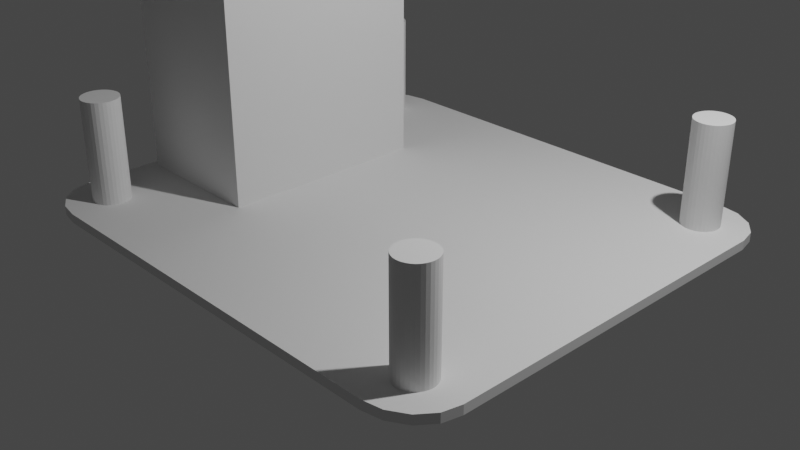 # Source: Motor_Stepper.blend  (saved by Blender 3.3.6; exported with 4.5.12 LTS)
import bpy
from mathutils import Matrix  # noqa: F401  (used for matrix-valued properties, if any)

bpy.ops.wm.read_factory_settings(use_empty=True)
scene = bpy.context.scene
scene.name = 'Scene'

# ---- collections
col_collection = bpy.data.collections.new('Collection'); scene.collection.children.link(col_collection)

# ---- world
world_world = bpy.data.worlds.new('World'); scene.world = world_world
world_world.use_nodes = True; world_world.node_tree.nodes.clear()
_N = world_world.node_tree.nodes; _L = world_world.node_tree.links
n0 = _N.new('ShaderNodeOutputWorld'); n0.name = 'World Output'; n0.location = (300, 300)
n1 = _N.new('ShaderNodeBackground'); n1.name = 'Background'; n1.location = (10, 300)
n1.inputs[0].default_value = (0.05088, 0.05088, 0.05088, 1.0)
_L.new(n1.outputs[0], n0.inputs[0])
n0.is_active_output = True
world_world.color = (0.05088, 0.05088, 0.05088)
world_world.use_sun_shadow = False
world_world.sun_shadow_jitter_overblur = 0.0

# ---- cameras
cam_camera = bpy.data.cameras.new('Camera')
cam_camera.clip_end = 100.0
cam_camera.ortho_scale = 7.314

# ---- lights
light_light = bpy.data.lights.new('Light', 'POINT')
light_light.transmission_factor = 0.0
light_light.energy = 1000.0
light_light.shadow_soft_size = 0.1
light_light.shadow_maximum_resolution = 0.006
light_light.use_absolute_resolution = True

# ---- meshes
me_plane = bpy.data.meshes.new('Plane')
me_plane.from_pydata([(-0.7879, -1.0, 0.0), (-1.0, -0.7879, 0.0), (-0.869, -0.9839, 0.0), (-0.9379, -0.9379, 0.0), (-0.9839, -0.869, 0.0), (1.0, -0.7879, 0.0), (0.7879, -1.0, 0.0), (0.9839, -0.869, 0.0), (0.9379, -0.9379, 0.0), (0.869, -0.9839, 0.0), (-0.7879, 1.0, 0.0), (-1.0, 0.7879, 0.0), (-0.869, 0.9839, 0.0), (-0.9379, 0.9379, 0.0), (-0.9839, 0.869, 0.0), (0.7879, 1.0, 0.0), (1.0, 0.7879, 0.0), (0.869, 0.9839, 0.0), (0.9379, 0.9379, 0.0), (0.9839, 0.869, 0.0), (-1.0, 0.7879, 0.1), (-1.0, -0.7879, 0.1), (-0.9839, -0.869, 0.1), (-0.9379, -0.9379, 0.1), (-0.869, -0.9839, 0.1), (-0.7879, -1.0, 0.1), (0.7879, -1.0, 0.1), (0.869, -0.9839, 0.1), (0.9379, -0.9379, 0.1), (0.9839, -0.869, 0.1), (1.0, -0.7879, 0.1), (1.0, 0.7879, 0.1), (0.9839, 0.869, 0.1), (0.9379, 0.9379, 0.1), (0.869, 0.9839, 0.1), (0.7879, 1.0, 0.1), (-0.7879, 1.0, 0.1), (-0.869, 0.9839, 0.1), (-0.9379, 0.9379, 0.1), (-0.9839, 0.869, 0.1)], [], [(1, 11, 14, 13, 12, 10, 15, 17, 18, 19, 16, 5, 7, 8, 9, 6, 0, 2, 3, 4), (21, 22, 23, 24, 25, 26, 27, 28, 29, 30, 31, 32, 33, 34, 35, 36, 37, 38, 39, 20), (7, 5, 30, 29), (4, 3, 23, 22), (12, 13, 38, 37), (5, 16, 31, 30), (3, 2, 24, 23), (13, 14, 39, 38), (16, 19, 32, 31), (2, 0, 25, 24), (14, 11, 20, 39), (19, 18, 33, 32), (0, 6, 26, 25), (18, 17, 34, 33), (6, 9, 27, 26), (17, 15, 35, 34), (9, 8, 28, 27), (11, 1, 21, 20), (15, 10, 36, 35), (8, 7, 29, 28), (1, 4, 22, 21), (10, 12, 37, 36)])
_uv = me_plane.uv_layers.new(name='UVMap')
_uv.uv.foreach_set('vector', [0.0, 0.1061, 0.0, 0.8939, 0.008074, 0.9345, 0.03107, 0.9689, 0.06548, 0.9919, 0.1061, 1.0, 0.8939, 1.0, 0.9345, 0.9919, 0.9689, 0.9689, 0.9919, 0.9345, 1.0, 0.8939, 1.0, 0.1061, 0.9919, 0.06548, 0.9689, 0.03107, 0.9345, 0.008074, 0.8939, 0.0, 0.1061, 0.0, 0.06548, 0.008074, 0.03107, 0.03107, 0.008074, 0.06548, 0.0, 0.1061, 0.008074, 0.06548, 0.03107, 0.03107, 0.06548, 0.008074, 0.1061, 0.0, 0.8939, 0.0, 0.9345, 0.008074, 0.9689, 0.03107, 0.9919, 0.06548, 1.0, 0.1061, 1.0, 0.8939, 0.9919, 0.9345, 0.9689, 0.9689, 0.9345, 0.9919, 0.8939, 1.0, 0.1061, 1.0, 0.06548, 0.9919, 0.03107, 0.9689, 0.008074, 0.9345, 0.0, 0.8939, 0.9919, 0.06548, 1.0, 0.1061, 1.0, 0.1061, 0.9919, 0.06548, 0.008074, 0.06548, 0.03107, 0.03107, 0.03107, 0.03107, 0.008074, 0.06548, 0.06548, 0.9919, 0.03107, 0.9689, 0.03107, 0.9689, 0.06548, 0.9919, 1.0, 0.1061, 1.0, 0.8939, 1.0, 0.8939, 1.0, 0.1061, 0.03107, 0.03107, 0.06548, 0.008074, 0.06548, 0.008074, 0.03107, 0.03107, 0.03107, 0.9689, 0.008074, 0.9345, 0.008074, 0.9345, 0.03107, 0.9689, 1.0, 0.8939, 0.9919, 0.9345, 0.9919, 0.9345, 1.0, 0.8939, 0.06548, 0.008074, 0.1061, 0.0, 0.1061, 0.0, 0.06548, 0.008074, 0.008074, 0.9345, 0.0, 0.8939, 0.0, 0.8939, 0.008074, 0.9345, 0.9919, 0.9345, 0.9689, 0.9689, 0.9689, 0.9689, 0.9919, 0.9345, 0.1061, 0.0, 0.8939, 0.0, 0.8939, 0.0, 0.1061, 0.0, 0.9689, 0.9689, 0.9345, 0.9919, 0.9345, 0.9919, 0.9689, 0.9689, 0.8939, 0.0, 0.9345, 0.008074, 0.9345, 0.008074, 0.8939, 0.0, 0.9345, 0.9919, 0.8939, 1.0, 0.8939, 1.0, 0.9345, 0.9919, 0.9345, 0.008074, 0.9689, 0.03107, 0.9689, 0.03107, 0.9345, 0.008074, 0.0, 0.8939, 0.0, 0.1061, 0.0, 0.1061, 0.0, 0.8939, 0.8939, 1.0, 0.1061, 1.0, 0.1061, 1.0, 0.8939, 1.0, 0.9689, 0.03107, 0.9919, 0.06548, 0.9919, 0.06548, 0.9689, 0.03107, 0.0, 0.1061, 0.008074, 0.06548, 0.008074, 0.06548, 0.0, 0.1061, 0.1061, 1.0, 0.06548, 0.9919, 0.06548, 0.9919, 0.1061, 1.0])
me_plane.use_mirror_y = True
me_plane.update()
me_cylinder = bpy.data.meshes.new('Cylinder')
me_cylinder.from_pydata([(0.0, 1.0, -1.0), (0.0, 1.0, 6.0), (0.1951, 0.9808, -1.0), (0.1951, 0.9808, 6.0), (0.3827, 0.9239, -1.0), (0.3827, 0.9239, 6.0), (0.5556, 0.8315, -1.0), (0.5556, 0.8315, 6.0), (0.7071, 0.7071, -1.0), (0.7071, 0.7071, 6.0), (0.8315, 0.5556, -1.0), (0.8315, 0.5556, 6.0), (0.9239, 0.3827, -1.0), (0.9239, 0.3827, 6.0), (0.9808, 0.1951, -1.0), (0.9808, 0.1951, 6.0), (1.0, 0.0, -1.0), (1.0, 0.0, 6.0), (0.9808, -0.1951, -1.0), (0.9808, -0.1951, 6.0), (0.9239, -0.3827, -1.0), (0.9239, -0.3827, 6.0), (0.8315, -0.5556, -1.0), (0.8315, -0.5556, 6.0), (0.7071, -0.7071, -1.0), (0.7071, -0.7071, 6.0), (0.5556, -0.8315, -1.0), (0.5556, -0.8315, 6.0), (0.3827, -0.9239, -1.0), (0.3827, -0.9239, 6.0), (0.1951, -0.9808, -1.0), (0.1951, -0.9808, 6.0), (0.0, -1.0, -1.0), (0.0, -1.0, 6.0), (-0.1951, -0.9808, -1.0), (-0.1951, -0.9808, 6.0), (-0.3827, -0.9239, -1.0), (-0.3827, -0.9239, 6.0), (-0.5556, -0.8315, -1.0), (-0.5556, -0.8315, 6.0), (-0.7071, -0.7071, -1.0), (-0.7071, -0.7071, 6.0), (-0.8315, -0.5556, -1.0), (-0.8315, -0.5556, 6.0), (-0.9239, -0.3827, -1.0), (-0.9239, -0.3827, 6.0), (-0.9808, -0.1951, -1.0), (-0.9808, -0.1951, 6.0), (-1.0, 0.0, -1.0), (-1.0, 0.0, 6.0), (-0.9808, 0.1951, -1.0), (-0.9808, 0.1951, 6.0), (-0.9239, 0.3827, -1.0), (-0.9239, 0.3827, 6.0), (-0.8315, 0.5556, -1.0), (-0.8315, 0.5556, 6.0), (-0.7071, 0.7071, -1.0), (-0.7071, 0.7071, 6.0), (-0.5556, 0.8315, -1.0), (-0.5556, 0.8315, 6.0), (-0.3827, 0.9239, -1.0), (-0.3827, 0.9239, 6.0), (-0.1951, 0.9808, -1.0), (-0.1951, 0.9808, 6.0), (22.5, 1.0, -1.0), (22.5, 1.0, 6.0), (22.7, 0.9808, -1.0), (22.7, 0.9808, 6.0), (22.88, 0.9239, -1.0), (22.88, 0.9239, 6.0), (23.06, 0.8315, -1.0), (23.06, 0.8315, 6.0), (23.21, 0.7071, -1.0), (23.21, 0.7071, 6.0), (23.33, 0.5556, -1.0), (23.33, 0.5556, 6.0), (23.42, 0.3827, -1.0), (23.42, 0.3827, 6.0), (23.48, 0.1951, -1.0), (23.48, 0.1951, 6.0), (23.5, 0.0, -1.0), (23.5, 0.0, 6.0), (23.48, -0.1951, -1.0), (23.48, -0.1951, 6.0), (23.42, -0.3827, -1.0), (23.42, -0.3827, 6.0), (23.33, -0.5556, -1.0), (23.33, -0.5556, 6.0), (23.21, -0.7071, -1.0), (23.21, -0.7071, 6.0), (23.06, -0.8315, -1.0), (23.06, -0.8315, 6.0), (22.88, -0.9239, -1.0), (22.88, -0.9239, 6.0), (22.7, -0.9808, -1.0), (22.7, -0.9808, 6.0), (22.5, -1.0, -1.0), (22.5, -1.0, 6.0), (22.3, -0.9808, -1.0), (22.3, -0.9808, 6.0), (22.12, -0.9239, -1.0), (22.12, -0.9239, 6.0), (21.94, -0.8315, -1.0), (21.94, -0.8315, 6.0), (21.79, -0.7071, -1.0), (21.79, -0.7071, 6.0), (21.67, -0.5556, -1.0), (21.67, -0.5556, 6.0), (21.58, -0.3827, -1.0), (21.58, -0.3827, 6.0), (21.52, -0.1951, -1.0), (21.52, -0.1951, 6.0), (21.5, 0.0, -1.0), (21.5, 0.0, 6.0), (21.52, 0.1951, -1.0), (21.52, 0.1951, 6.0), (21.58, 0.3827, -1.0), (21.58, 0.3827, 6.0), (21.67, 0.5556, -1.0), (21.67, 0.5556, 6.0), (21.79, 0.7071, -1.0), (21.79, 0.7071, 6.0), (21.94, 0.8315, -1.0), (21.94, 0.8315, 6.0), (22.12, 0.9239, -1.0), (22.12, 0.9239, 6.0), (22.3, 0.9808, -1.0), (22.3, 0.9808, 6.0), (0.0, -18.5, -1.0), (0.0, -18.5, 6.0), (0.1951, -18.52, -1.0), (0.1951, -18.52, 6.0), (0.3827, -18.58, -1.0), (0.3827, -18.58, 6.0), (0.5556, -18.67, -1.0), (0.5556, -18.67, 6.0), (0.7071, -18.79, -1.0), (0.7071, -18.79, 6.0), (0.8315, -18.94, -1.0), (0.8315, -18.94, 6.0), (0.9239, -19.12, -1.0), (0.9239, -19.12, 6.0), (0.9808, -19.3, -1.0), (0.9808, -19.3, 6.0), (1.0, -19.5, -1.0), (1.0, -19.5, 6.0), (0.9808, -19.7, -1.0), (0.9808, -19.7, 6.0), (0.9239, -19.88, -1.0), (0.9239, -19.88, 6.0), (0.8315, -20.06, -1.0), (0.8315, -20.06, 6.0), (0.7071, -20.21, -1.0), (0.7071, -20.21, 6.0), (0.5556, -20.33, -1.0), (0.5556, -20.33, 6.0), (0.3827, -20.42, -1.0), (0.3827, -20.42, 6.0), (0.1951, -20.48, -1.0), (0.1951, -20.48, 6.0), (0.0, -20.5, -1.0), (0.0, -20.5, 6.0), (-0.1951, -20.48, -1.0), (-0.1951, -20.48, 6.0), (-0.3827, -20.42, -1.0), (-0.3827, -20.42, 6.0), (-0.5556, -20.33, -1.0), (-0.5556, -20.33, 6.0), (-0.7071, -20.21, -1.0), (-0.7071, -20.21, 6.0), (-0.8315, -20.06, -1.0), (-0.8315, -20.06, 6.0), (-0.9239, -19.88, -1.0), (-0.9239, -19.88, 6.0), (-0.9808, -19.7, -1.0), (-0.9808, -19.7, 6.0), (-1.0, -19.5, -1.0), (-1.0, -19.5, 6.0), (-0.9808, -19.3, -1.0), (-0.9808, -19.3, 6.0), (-0.9239, -19.12, -1.0), (-0.9239, -19.12, 6.0), (-0.8315, -18.94, -1.0), (-0.8315, -18.94, 6.0), (-0.7071, -18.79, -1.0), (-0.7071, -18.79, 6.0), (-0.5556, -18.67, -1.0), (-0.5556, -18.67, 6.0), (-0.3827, -18.58, -1.0), (-0.3827, -18.58, 6.0), (-0.1951, -18.52, -1.0), (-0.1951, -18.52, 6.0), (22.5, -18.5, -1.0), (22.5, -18.5, 6.0), (22.7, -18.52, -1.0), (22.7, -18.52, 6.0), (22.88, -18.58, -1.0), (22.88, -18.58, 6.0), (23.06, -18.67, -1.0), (23.06, -18.67, 6.0), (23.21, -18.79, -1.0), (23.21, -18.79, 6.0), (23.33, -18.94, -1.0), (23.33, -18.94, 6.0), (23.42, -19.12, -1.0), (23.42, -19.12, 6.0), (23.48, -19.3, -1.0), (23.48, -19.3, 6.0), (23.5, -19.5, -1.0), (23.5, -19.5, 6.0), (23.48, -19.7, -1.0), (23.48, -19.7, 6.0), (23.42, -19.88, -1.0), (23.42, -19.88, 6.0), (23.33, -20.06, -1.0), (23.33, -20.06, 6.0), (23.21, -20.21, -1.0), (23.21, -20.21, 6.0), (23.06, -20.33, -1.0), (23.06, -20.33, 6.0), (22.88, -20.42, -1.0), (22.88, -20.42, 6.0), (22.7, -20.48, -1.0), (22.7, -20.48, 6.0), (22.5, -20.5, -1.0), (22.5, -20.5, 6.0), (22.3, -20.48, -1.0), (22.3, -20.48, 6.0), (22.12, -20.42, -1.0), (22.12, -20.42, 6.0), (21.94, -20.33, -1.0), (21.94, -20.33, 6.0), (21.79, -20.21, -1.0), (21.79, -20.21, 6.0), (21.67, -20.06, -1.0), (21.67, -20.06, 6.0), (21.58, -19.88, -1.0), (21.58, -19.88, 6.0), (21.52, -19.7, -1.0), (21.52, -19.7, 6.0), (21.5, -19.5, -1.0), (21.5, -19.5, 6.0), (21.52, -19.3, -1.0), (21.52, -19.3, 6.0), (21.58, -19.12, -1.0), (21.58, -19.12, 6.0), (21.67, -18.94, -1.0), (21.67, -18.94, 6.0), (21.79, -18.79, -1.0), (21.79, -18.79, 6.0), (21.94, -18.67, -1.0), (21.94, -18.67, 6.0), (22.12, -18.58, -1.0), (22.12, -18.58, 6.0), (22.3, -18.52, -1.0), (22.3, -18.52, 6.0)], [], [(0, 1, 3, 2), (2, 3, 5, 4), (4, 5, 7, 6), (6, 7, 9, 8), (8, 9, 11, 10), (10, 11, 13, 12), (12, 13, 15, 14), (14, 15, 17, 16), (16, 17, 19, 18), (18, 19, 21, 20), (20, 21, 23, 22), (22, 23, 25, 24), (24, 25, 27, 26), (26, 27, 29, 28), (28, 29, 31, 30), (30, 31, 33, 32), (32, 33, 35, 34), (34, 35, 37, 36), (36, 37, 39, 38), (38, 39, 41, 40), (40, 41, 43, 42), (42, 43, 45, 44), (44, 45, 47, 46), (46, 47, 49, 48), (48, 49, 51, 50), (50, 51, 53, 52), (52, 53, 55, 54), (54, 55, 57, 56), (56, 57, 59, 58), (58, 59, 61, 60), (3, 1, 63, 61, 59, 57, 55, 53, 51, 49, 47, 45, 43, 41, 39, 37, 35, 33, 31, 29, 27, 25, 23, 21, 19, 17, 15, 13, 11, 9, 7, 5), (60, 61, 63, 62), (62, 63, 1, 0), (0, 2, 4, 6, 8, 10, 12, 14, 16, 18, 20, 22, 24, 26, 28, 30, 32, 34, 36, 38, 40, 42, 44, 46, 48, 50, 52, 54, 56, 58, 60, 62), (64, 65, 67, 66), (66, 67, 69, 68), (68, 69, 71, 70), (70, 71, 73, 72), (72, 73, 75, 74), (74, 75, 77, 76), (76, 77, 79, 78), (78, 79, 81, 80), (80, 81, 83, 82), (82, 83, 85, 84), (84, 85, 87, 86), (86, 87, 89, 88), (88, 89, 91, 90), (90, 91, 93, 92), (92, 93, 95, 94), (94, 95, 97, 96), (96, 97, 99, 98), (98, 99, 101, 100), (100, 101, 103, 102), (102, 103, 105, 104), (104, 105, 107, 106), (106, 107, 109, 108), (108, 109, 111, 110), (110, 111, 113, 112), (112, 113, 115, 114), (114, 115, 117, 116), (116, 117, 119, 118), (118, 119, 121, 120), (120, 121, 123, 122), (122, 123, 125, 124), (67, 65, 127, 125, 123, 121, 119, 117, 115, 113, 111, 109, 107, 105, 103, 101, 99, 97, 95, 93, 91, 89, 87, 85, 83, 81, 79, 77, 75, 73, 71, 69), (124, 125, 127, 126), (126, 127, 65, 64), (64, 66, 68, 70, 72, 74, 76, 78, 80, 82, 84, 86, 88, 90, 92, 94, 96, 98, 100, 102, 104, 106, 108, 110, 112, 114, 116, 118, 120, 122, 124, 126), (128, 129, 131, 130), (130, 131, 133, 132), (132, 133, 135, 134), (134, 135, 137, 136), (136, 137, 139, 138), (138, 139, 141, 140), (140, 141, 143, 142), (142, 143, 145, 144), (144, 145, 147, 146), (146, 147, 149, 148), (148, 149, 151, 150), (150, 151, 153, 152), (152, 153, 155, 154), (154, 155, 157, 156), (156, 157, 159, 158), (158, 159, 161, 160), (160, 161, 163, 162), (162, 163, 165, 164), (164, 165, 167, 166), (166, 167, 169, 168), (168, 169, 171, 170), (170, 171, 173, 172), (172, 173, 175, 174), (174, 175, 177, 176), (176, 177, 179, 178), (178, 179, 181, 180), (180, 181, 183, 182), (182, 183, 185, 184), (184, 185, 187, 186), (186, 187, 189, 188), (131, 129, 191, 189, 187, 185, 183, 181, 179, 177, 175, 173, 171, 169, 167, 165, 163, 161, 159, 157, 155, 153, 151, 149, 147, 145, 143, 141, 139, 137, 135, 133), (188, 189, 191, 190), (190, 191, 129, 128), (128, 130, 132, 134, 136, 138, 140, 142, 144, 146, 148, 150, 152, 154, 156, 158, 160, 162, 164, 166, 168, 170, 172, 174, 176, 178, 180, 182, 184, 186, 188, 190), (192, 193, 195, 194), (194, 195, 197, 196), (196, 197, 199, 198), (198, 199, 201, 200), (200, 201, 203, 202), (202, 203, 205, 204), (204, 205, 207, 206), (206, 207, 209, 208), (208, 209, 211, 210), (210, 211, 213, 212), (212, 213, 215, 214), (214, 215, 217, 216), (216, 217, 219, 218), (218, 219, 221, 220), (220, 221, 223, 222), (222, 223, 225, 224), (224, 225, 227, 226), (226, 227, 229, 228), (228, 229, 231, 230), (230, 231, 233, 232), (232, 233, 235, 234), (234, 235, 237, 236), (236, 237, 239, 238), (238, 239, 241, 240), (240, 241, 243, 242), (242, 243, 245, 244), (244, 245, 247, 246), (246, 247, 249, 248), (248, 249, 251, 250), (250, 251, 253, 252), (195, 193, 255, 253, 251, 249, 247, 245, 243, 241, 239, 237, 235, 233, 231, 229, 227, 225, 223, 221, 219, 217, 215, 213, 211, 209, 207, 205, 203, 201, 199, 197), (252, 253, 255, 254), (254, 255, 193, 192), (192, 194, 196, 198, 200, 202, 204, 206, 208, 210, 212, 214, 216, 218, 220, 222, 224, 226, 228, 230, 232, 234, 236, 238, 240, 242, 244, 246, 248, 250, 252, 254)])
_uv = me_cylinder.uv_layers.new(name='UVMap')
_uv.uv.foreach_set('vector', [1.0, 0.5, 1.0, 1.0, 0.9688, 1.0, 0.9688, 0.5, 0.9688, 0.5, 0.9688, 1.0, 0.9375, 1.0, 0.9375, 0.5, 0.9375, 0.5, 0.9375, 1.0, 0.9062, 1.0, 0.9062, 0.5, 0.9062, 0.5, 0.9062, 1.0, 0.875, 1.0, 0.875, 0.5, 0.875, 0.5, 0.875, 1.0, 0.8438, 1.0, 0.8438, 0.5, 0.8438, 0.5, 0.8438, 1.0, 0.8125, 1.0, 0.8125, 0.5, 0.8125, 0.5, 0.8125, 1.0, 0.7812, 1.0, 0.7812, 0.5, 0.7812, 0.5, 0.7812, 1.0, 0.75, 1.0, 0.75, 0.5, 0.75, 0.5, 0.75, 1.0, 0.7188, 1.0, 0.7188, 0.5, 0.7188, 0.5, 0.7188, 1.0, 0.6875, 1.0, 0.6875, 0.5, 0.6875, 0.5, 0.6875, 1.0, 0.6562, 1.0, 0.6562, 0.5, 0.6562, 0.5, 0.6562, 1.0, 0.625, 1.0, 0.625, 0.5, 0.625, 0.5, 0.625, 1.0, 0.5938, 1.0, 0.5938, 0.5, 0.5938, 0.5, 0.5938, 1.0, 0.5625, 1.0, 0.5625, 0.5, 0.5625, 0.5, 0.5625, 1.0, 0.5312, 1.0, 0.5312, 0.5, 0.5312, 0.5, 0.5312, 1.0, 0.5, 1.0, 0.5, 0.5, 0.5, 0.5, 0.5, 1.0, 0.4688, 1.0, 0.4688, 0.5, 0.4688, 0.5, 0.4688, 1.0, 0.4375, 1.0, 0.4375, 0.5, 0.4375, 0.5, 0.4375, 1.0, 0.4062, 1.0, 0.4062, 0.5, 0.4062, 0.5, 0.4062, 1.0, 0.375, 1.0, 0.375, 0.5, 0.375, 0.5, 0.375, 1.0, 0.3438, 1.0, 0.3438, 0.5, 0.3438, 0.5, 0.3438, 1.0, 0.3125, 1.0, 0.3125, 0.5, 0.3125, 0.5, 0.3125, 1.0, 0.2812, 1.0, 0.2812, 0.5, 0.2812, 0.5, 0.2812, 1.0, 0.25, 1.0, 0.25, 0.5, 0.25, 0.5, 0.25, 1.0, 0.2188, 1.0, 0.2188, 0.5, 0.2188, 0.5, 0.2188, 1.0, 0.1875, 1.0, 0.1875, 0.5, 0.1875, 0.5, 0.1875, 1.0, 0.1562, 1.0, 0.1562, 0.5, 0.1562, 0.5, 0.1562, 1.0, 0.125, 1.0, 0.125, 0.5, 0.125, 0.5, 0.125, 1.0, 0.09375, 1.0, 0.09375, 0.5, 0.09375, 0.5, 0.09375, 1.0, 0.0625, 1.0, 0.0625, 0.5, 0.2968, 0.4854, 0.25, 0.49, 0.2032, 0.4854, 0.1582, 0.4717, 0.1167, 0.4496, 0.08029, 0.4197, 0.05045, 0.3833, 0.02827, 0.3418, 0.01461, 0.2968, 0.01, 0.25, 0.01461, 0.2032, 0.02827, 0.1582, 0.05045, 0.1167, 0.08029, 0.08029, 0.1167, 0.05045, 0.1582, 0.02827, 0.2032, 0.01461, 0.25, 0.01, 0.2968, 0.01461, 0.3418, 0.02827, 0.3833, 0.05045, 0.4197, 0.08029, 0.4496, 0.1167, 0.4717, 0.1582, 0.4854, 0.2032, 0.49, 0.25, 0.4854, 0.2968, 0.4717, 0.3418, 0.4496, 0.3833, 0.4197, 0.4197, 0.3833, 0.4496, 0.3418, 0.4717, 0.0625, 0.5, 0.0625, 1.0, 0.03125, 1.0, 0.03125, 0.5, 0.03125, 0.5, 0.03125, 1.0, 0.0, 1.0, 0.0, 0.5, 0.75, 0.49, 0.7968, 0.4854, 0.8418, 0.4717, 0.8833, 0.4496, 0.9197, 0.4197, 0.9496, 0.3833, 0.9717, 0.3418, 0.9854, 0.2968, 0.99, 0.25, 0.9854, 0.2032, 0.9717, 0.1582, 0.9496, 0.1167, 0.9197, 0.08029, 0.8833, 0.05045, 0.8418, 0.02827, 0.7968, 0.01461, 0.75, 0.01, 0.7032, 0.01461, 0.6582, 0.02827, 0.6167, 0.05045, 0.5803, 0.08029, 0.5504, 0.1167, 0.5283, 0.1582, 0.5146, 0.2032, 0.51, 0.25, 0.5146, 0.2968, 0.5283, 0.3418, 0.5504, 0.3833, 0.5803, 0.4197, 0.6167, 0.4496, 0.6582, 0.4717, 0.7032, 0.4854, 1.0, 0.5, 1.0, 1.0, 0.9688, 1.0, 0.9688, 0.5, 0.9688, 0.5, 0.9688, 1.0, 0.9375, 1.0, 0.9375, 0.5, 0.9375, 0.5, 0.9375, 1.0, 0.9062, 1.0, 0.9062, 0.5, 0.9062, 0.5, 0.9062, 1.0, 0.875, 1.0, 0.875, 0.5, 0.875, 0.5, 0.875, 1.0, 0.8438, 1.0, 0.8438, 0.5, 0.8438, 0.5, 0.8438, 1.0, 0.8125, 1.0, 0.8125, 0.5, 0.8125, 0.5, 0.8125, 1.0, 0.7812, 1.0, 0.7812, 0.5, 0.7812, 0.5, 0.7812, 1.0, 0.75, 1.0, 0.75, 0.5, 0.75, 0.5, 0.75, 1.0, 0.7188, 1.0, 0.7188, 0.5, 0.7188, 0.5, 0.7188, 1.0, 0.6875, 1.0, 0.6875, 0.5, 0.6875, 0.5, 0.6875, 1.0, 0.6562, 1.0, 0.6562, 0.5, 0.6562, 0.5, 0.6562, 1.0, 0.625, 1.0, 0.625, 0.5, 0.625, 0.5, 0.625, 1.0, 0.5938, 1.0, 0.5938, 0.5, 0.5938, 0.5, 0.5938, 1.0, 0.5625, 1.0, 0.5625, 0.5, 0.5625, 0.5, 0.5625, 1.0, 0.5312, 1.0, 0.5312, 0.5, 0.5312, 0.5, 0.5312, 1.0, 0.5, 1.0, 0.5, 0.5, 0.5, 0.5, 0.5, 1.0, 0.4688, 1.0, 0.4688, 0.5, 0.4688, 0.5, 0.4688, 1.0, 0.4375, 1.0, 0.4375, 0.5, 0.4375, 0.5, 0.4375, 1.0, 0.4062, 1.0, 0.4062, 0.5, 0.4062, 0.5, 0.4062, 1.0, 0.375, 1.0, 0.375, 0.5, 0.375, 0.5, 0.375, 1.0, 0.3438, 1.0, 0.3438, 0.5, 0.3438, 0.5, 0.3438, 1.0, 0.3125, 1.0, 0.3125, 0.5, 0.3125, 0.5, 0.3125, 1.0, 0.2812, 1.0, 0.2812, 0.5, 0.2812, 0.5, 0.2812, 1.0, 0.25, 1.0, 0.25, 0.5, 0.25, 0.5, 0.25, 1.0, 0.2188, 1.0, 0.2188, 0.5, 0.2188, 0.5, 0.2188, 1.0, 0.1875, 1.0, 0.1875, 0.5, 0.1875, 0.5, 0.1875, 1.0, 0.1562, 1.0, 0.1562, 0.5, 0.1562, 0.5, 0.1562, 1.0, 0.125, 1.0, 0.125, 0.5, 0.125, 0.5, 0.125, 1.0, 0.09375, 1.0, 0.09375, 0.5, 0.09375, 0.5, 0.09375, 1.0, 0.0625, 1.0, 0.0625, 0.5, 0.2968, 0.4854, 0.25, 0.49, 0.2032, 0.4854, 0.1582, 0.4717, 0.1167, 0.4496, 0.08029, 0.4197, 0.05045, 0.3833, 0.02827, 0.3418, 0.01461, 0.2968, 0.01, 0.25, 0.01461, 0.2032, 0.02827, 0.1582, 0.05045, 0.1167, 0.08029, 0.08029, 0.1167, 0.05045, 0.1582, 0.02827, 0.2032, 0.01461, 0.25, 0.01, 0.2968, 0.01461, 0.3418, 0.02827, 0.3833, 0.05045, 0.4197, 0.08029, 0.4496, 0.1167, 0.4717, 0.1582, 0.4854, 0.2032, 0.49, 0.25, 0.4854, 0.2968, 0.4717, 0.3418, 0.4496, 0.3833, 0.4197, 0.4197, 0.3833, 0.4496, 0.3418, 0.4717, 0.0625, 0.5, 0.0625, 1.0, 0.03125, 1.0, 0.03125, 0.5, 0.03125, 0.5, 0.03125, 1.0, 0.0, 1.0, 0.0, 0.5, 0.75, 0.49, 0.7968, 0.4854, 0.8418, 0.4717, 0.8833, 0.4496, 0.9197, 0.4197, 0.9496, 0.3833, 0.9717, 0.3418, 0.9854, 0.2968, 0.99, 0.25, 0.9854, 0.2032, 0.9717, 0.1582, 0.9496, 0.1167, 0.9197, 0.08029, 0.8833, 0.05045, 0.8418, 0.02827, 0.7968, 0.01461, 0.75, 0.01, 0.7032, 0.01461, 0.6582, 0.02827, 0.6167, 0.05045, 0.5803, 0.08029, 0.5504, 0.1167, 0.5283, 0.1582, 0.5146, 0.2032, 0.51, 0.25, 0.5146, 0.2968, 0.5283, 0.3418, 0.5504, 0.3833, 0.5803, 0.4197, 0.6167, 0.4496, 0.6582, 0.4717, 0.7032, 0.4854, 1.0, 0.5, 1.0, 1.0, 0.9688, 1.0, 0.9688, 0.5, 0.9688, 0.5, 0.9688, 1.0, 0.9375, 1.0, 0.9375, 0.5, 0.9375, 0.5, 0.9375, 1.0, 0.9062, 1.0, 0.9062, 0.5, 0.9062, 0.5, 0.9062, 1.0, 0.875, 1.0, 0.875, 0.5, 0.875, 0.5, 0.875, 1.0, 0.8438, 1.0, 0.8438, 0.5, 0.8438, 0.5, 0.8438, 1.0, 0.8125, 1.0, 0.8125, 0.5, 0.8125, 0.5, 0.8125, 1.0, 0.7812, 1.0, 0.7812, 0.5, 0.7812, 0.5, 0.7812, 1.0, 0.75, 1.0, 0.75, 0.5, 0.75, 0.5, 0.75, 1.0, 0.7188, 1.0, 0.7188, 0.5, 0.7188, 0.5, 0.7188, 1.0, 0.6875, 1.0, 0.6875, 0.5, 0.6875, 0.5, 0.6875, 1.0, 0.6562, 1.0, 0.6562, 0.5, 0.6562, 0.5, 0.6562, 1.0, 0.625, 1.0, 0.625, 0.5, 0.625, 0.5, 0.625, 1.0, 0.5938, 1.0, 0.5938, 0.5, 0.5938, 0.5, 0.5938, 1.0, 0.5625, 1.0, 0.5625, 0.5, 0.5625, 0.5, 0.5625, 1.0, 0.5312, 1.0, 0.5312, 0.5, 0.5312, 0.5, 0.5312, 1.0, 0.5, 1.0, 0.5, 0.5, 0.5, 0.5, 0.5, 1.0, 0.4688, 1.0, 0.4688, 0.5, 0.4688, 0.5, 0.4688, 1.0, 0.4375, 1.0, 0.4375, 0.5, 0.4375, 0.5, 0.4375, 1.0, 0.4062, 1.0, 0.4062, 0.5, 0.4062, 0.5, 0.4062, 1.0, 0.375, 1.0, 0.375, 0.5, 0.375, 0.5, 0.375, 1.0, 0.3438, 1.0, 0.3438, 0.5, 0.3438, 0.5, 0.3438, 1.0, 0.3125, 1.0, 0.3125, 0.5, 0.3125, 0.5, 0.3125, 1.0, 0.2812, 1.0, 0.2812, 0.5, 0.2812, 0.5, 0.2812, 1.0, 0.25, 1.0, 0.25, 0.5, 0.25, 0.5, 0.25, 1.0, 0.2188, 1.0, 0.2188, 0.5, 0.2188, 0.5, 0.2188, 1.0, 0.1875, 1.0, 0.1875, 0.5, 0.1875, 0.5, 0.1875, 1.0, 0.1562, 1.0, 0.1562, 0.5, 0.1562, 0.5, 0.1562, 1.0, 0.125, 1.0, 0.125, 0.5, 0.125, 0.5, 0.125, 1.0, 0.09375, 1.0, 0.09375, 0.5, 0.09375, 0.5, 0.09375, 1.0, 0.0625, 1.0, 0.0625, 0.5, 0.2968, 0.4854, 0.25, 0.49, 0.2032, 0.4854, 0.1582, 0.4717, 0.1167, 0.4496, 0.08029, 0.4197, 0.05045, 0.3833, 0.02827, 0.3418, 0.01461, 0.2968, 0.01, 0.25, 0.01461, 0.2032, 0.02827, 0.1582, 0.05045, 0.1167, 0.08029, 0.08029, 0.1167, 0.05045, 0.1582, 0.02827, 0.2032, 0.01461, 0.25, 0.01, 0.2968, 0.01461, 0.3418, 0.02827, 0.3833, 0.05045, 0.4197, 0.08029, 0.4496, 0.1167, 0.4717, 0.1582, 0.4854, 0.2032, 0.49, 0.25, 0.4854, 0.2968, 0.4717, 0.3418, 0.4496, 0.3833, 0.4197, 0.4197, 0.3833, 0.4496, 0.3418, 0.4717, 0.0625, 0.5, 0.0625, 1.0, 0.03125, 1.0, 0.03125, 0.5, 0.03125, 0.5, 0.03125, 1.0, 0.0, 1.0, 0.0, 0.5, 0.75, 0.49, 0.7968, 0.4854, 0.8418, 0.4717, 0.8833, 0.4496, 0.9197, 0.4197, 0.9496, 0.3833, 0.9717, 0.3418, 0.9854, 0.2968, 0.99, 0.25, 0.9854, 0.2032, 0.9717, 0.1582, 0.9496, 0.1167, 0.9197, 0.08029, 0.8833, 0.05045, 0.8418, 0.02827, 0.7968, 0.01461, 0.75, 0.01, 0.7032, 0.01461, 0.6582, 0.02827, 0.6167, 0.05045, 0.5803, 0.08029, 0.5504, 0.1167, 0.5283, 0.1582, 0.5146, 0.2032, 0.51, 0.25, 0.5146, 0.2968, 0.5283, 0.3418, 0.5504, 0.3833, 0.5803, 0.4197, 0.6167, 0.4496, 0.6582, 0.4717, 0.7032, 0.4854, 1.0, 0.5, 1.0, 1.0, 0.9688, 1.0, 0.9688, 0.5, 0.9688, 0.5, 0.9688, 1.0, 0.9375, 1.0, 0.9375, 0.5, 0.9375, 0.5, 0.9375, 1.0, 0.9062, 1.0, 0.9062, 0.5, 0.9062, 0.5, 0.9062, 1.0, 0.875, 1.0, 0.875, 0.5, 0.875, 0.5, 0.875, 1.0, 0.8438, 1.0, 0.8438, 0.5, 0.8438, 0.5, 0.8438, 1.0, 0.8125, 1.0, 0.8125, 0.5, 0.8125, 0.5, 0.8125, 1.0, 0.7812, 1.0, 0.7812, 0.5, 0.7812, 0.5, 0.7812, 1.0, 0.75, 1.0, 0.75, 0.5, 0.75, 0.5, 0.75, 1.0, 0.7188, 1.0, 0.7188, 0.5, 0.7188, 0.5, 0.7188, 1.0, 0.6875, 1.0, 0.6875, 0.5, 0.6875, 0.5, 0.6875, 1.0, 0.6562, 1.0, 0.6562, 0.5, 0.6562, 0.5, 0.6562, 1.0, 0.625, 1.0, 0.625, 0.5, 0.625, 0.5, 0.625, 1.0, 0.5938, 1.0, 0.5938, 0.5, 0.5938, 0.5, 0.5938, 1.0, 0.5625, 1.0, 0.5625, 0.5, 0.5625, 0.5, 0.5625, 1.0, 0.5312, 1.0, 0.5312, 0.5, 0.5312, 0.5, 0.5312, 1.0, 0.5, 1.0, 0.5, 0.5, 0.5, 0.5, 0.5, 1.0, 0.4688, 1.0, 0.4688, 0.5, 0.4688, 0.5, 0.4688, 1.0, 0.4375, 1.0, 0.4375, 0.5, 0.4375, 0.5, 0.4375, 1.0, 0.4062, 1.0, 0.4062, 0.5, 0.4062, 0.5, 0.4062, 1.0, 0.375, 1.0, 0.375, 0.5, 0.375, 0.5, 0.375, 1.0, 0.3438, 1.0, 0.3438, 0.5, 0.3438, 0.5, 0.3438, 1.0, 0.3125, 1.0, 0.3125, 0.5, 0.3125, 0.5, 0.3125, 1.0, 0.2812, 1.0, 0.2812, 0.5, 0.2812, 0.5, 0.2812, 1.0, 0.25, 1.0, 0.25, 0.5, 0.25, 0.5, 0.25, 1.0, 0.2188, 1.0, 0.2188, 0.5, 0.2188, 0.5, 0.2188, 1.0, 0.1875, 1.0, 0.1875, 0.5, 0.1875, 0.5, 0.1875, 1.0, 0.1562, 1.0, 0.1562, 0.5, 0.1562, 0.5, 0.1562, 1.0, 0.125, 1.0, 0.125, 0.5, 0.125, 0.5, 0.125, 1.0, 0.09375, 1.0, 0.09375, 0.5, 0.09375, 0.5, 0.09375, 1.0, 0.0625, 1.0, 0.0625, 0.5, 0.2968, 0.4854, 0.25, 0.49, 0.2032, 0.4854, 0.1582, 0.4717, 0.1167, 0.4496, 0.08029, 0.4197, 0.05045, 0.3833, 0.02827, 0.3418, 0.01461, 0.2968, 0.01, 0.25, 0.01461, 0.2032, 0.02827, 0.1582, 0.05045, 0.1167, 0.08029, 0.08029, 0.1167, 0.05045, 0.1582, 0.02827, 0.2032, 0.01461, 0.25, 0.01, 0.2968, 0.01461, 0.3418, 0.02827, 0.3833, 0.05045, 0.4197, 0.08029, 0.4496, 0.1167, 0.4717, 0.1582, 0.4854, 0.2032, 0.49, 0.25, 0.4854, 0.2968, 0.4717, 0.3418, 0.4496, 0.3833, 0.4197, 0.4197, 0.3833, 0.4496, 0.3418, 0.4717, 0.0625, 0.5, 0.0625, 1.0, 0.03125, 1.0, 0.03125, 0.5, 0.03125, 0.5, 0.03125, 1.0, 0.0, 1.0, 0.0, 0.5, 0.75, 0.49, 0.7968, 0.4854, 0.8418, 0.4717, 0.8833, 0.4496, 0.9197, 0.4197, 0.9496, 0.3833, 0.9717, 0.3418, 0.9854, 0.2968, 0.99, 0.25, 0.9854, 0.2032, 0.9717, 0.1582, 0.9496, 0.1167, 0.9197, 0.08029, 0.8833, 0.05045, 0.8418, 0.02827, 0.7968, 0.01461, 0.75, 0.01, 0.7032, 0.01461, 0.6582, 0.02827, 0.6167, 0.05045, 0.5803, 0.08029, 0.5504, 0.1167, 0.5283, 0.1582, 0.5146, 0.2032, 0.51, 0.25, 0.5146, 0.2968, 0.5283, 0.3418, 0.5504, 0.3833, 0.5803, 0.4197, 0.6167, 0.4496, 0.6582, 0.4717, 0.7032, 0.4854])
me_cylinder.update()
me_cube_001 = bpy.data.meshes.new('Cube.001')
me_cube_001.from_pydata([(-1.0, -1.0, -1.0), (-1.0, -1.0, 0.6667), (-1.0, 1.0, -1.0), (-1.0, 1.0, 0.6667), (1.0, -1.0, -1.0), (1.0, -1.0, 0.6667), (1.0, 1.0, -1.0), (1.0, 1.0, 0.6667)], [], [(0, 1, 3, 2), (2, 3, 7, 6), (6, 7, 5, 4), (4, 5, 1, 0), (2, 6, 4, 0), (7, 3, 1, 5)])
_uv = me_cube_001.uv_layers.new(name='UVMap')
_uv.uv.foreach_set('vector', [0.375, 0.0, 0.625, 0.0, 0.625, 0.25, 0.375, 0.25, 0.375, 0.25, 0.625, 0.25, 0.625, 0.5, 0.375, 0.5, 0.375, 0.5, 0.625, 0.5, 0.625, 0.75, 0.375, 0.75, 0.375, 0.75, 0.625, 0.75, 0.625, 1.0, 0.375, 1.0, 0.125, 0.5, 0.375, 0.5, 0.375, 0.75, 0.125, 0.75, 0.625, 0.5, 0.875, 0.5, 0.875, 0.75, 0.625, 0.75])
me_cube_001.update()

# ---- objects
ob_light = bpy.data.objects.new('Light', light_light)
ob_camera = bpy.data.objects.new('Camera', cam_camera)
ob_motor_stepper = bpy.data.objects.new('Motor Stepper', me_plane)
ob_cylinder = bpy.data.objects.new('Cylinder', me_cylinder)
ob_cube = bpy.data.objects.new('Cube', me_cube_001)

# ---- transforms, parenting, visibility, modifiers, constraints
ob_light.location = (4.076, 1.005, 5.904)
ob_light.rotation_euler = (0.6503, 0.05522, 1.866)
ob_light.lock_rotations_4d = False
ob_light.empty_display_type = 'ARROWS'
ob_light.color = (0.0, 0.0, 0.0, 0.0)
ob_light.lineart.crease_threshold = 0.0
ob_camera.location = (7.359, -6.926, 4.958)
ob_camera.rotation_euler = (1.109, 0.0, 0.8149)
ob_camera.lock_rotations_4d = False
ob_camera.empty_display_type = 'ARROWS'
ob_camera.color = (0.0, 0.0, 0.0, 0.0)
ob_camera.display_type = 'WIRE'
ob_camera.lineart.crease_threshold = 0.0
ob_motor_stepper.location = (0.0, 0.0, 0.0)
ob_motor_stepper.scale = (2.75, 2.45, 1.0)
ob_motor_stepper.use_mesh_mirror_y = True
_m = ob_motor_stepper.modifiers.new('Boolean', 'BOOLEAN')
_m.object = ob_cylinder
ob_cylinder.location = (-2.25, 1.95, 0.0)
ob_cylinder.scale = (0.2, 0.2, 0.2)
ob_cube.parent = ob_motor_stepper
ob_cube.matrix_parent_inverse = Matrix(((0.3636, -0.0, 0.0, -0.0), (-0.0, 0.4082, -0.0, 0.0), (0.0, -0.0, 1.0, -0.0), (-0.0, 0.0, -0.0, 1.0)))
ob_cube.location = (-1.9, 0.0, 1.6)
ob_cube.rotation_euler = (0.0, -0.0, 1.571)
ob_cube.scale = (1.15, 0.75, 1.5)

# ---- collection membership
col_collection.objects.link(ob_light)
col_collection.objects.link(ob_camera)
col_collection.objects.link(ob_motor_stepper)
col_collection.objects.link(ob_cylinder)
col_collection.objects.link(ob_cube)

# ---- scene / render settings (as saved in the file)
scene.camera = ob_camera
scene.frame_start = 1; scene.frame_end = 250; scene.frame_set(1)
scene.render.engine = 'BLENDER_EEVEE_NEXT'
scene.cycles.sampling_pattern = 'TABULATED_SOBOL'
scene.cycles.use_light_tree = False
scene.view_settings.view_transform = 'Filmic'
scene.unit_settings.scale_length = 0.01
bpy.context.view_layer.update()
